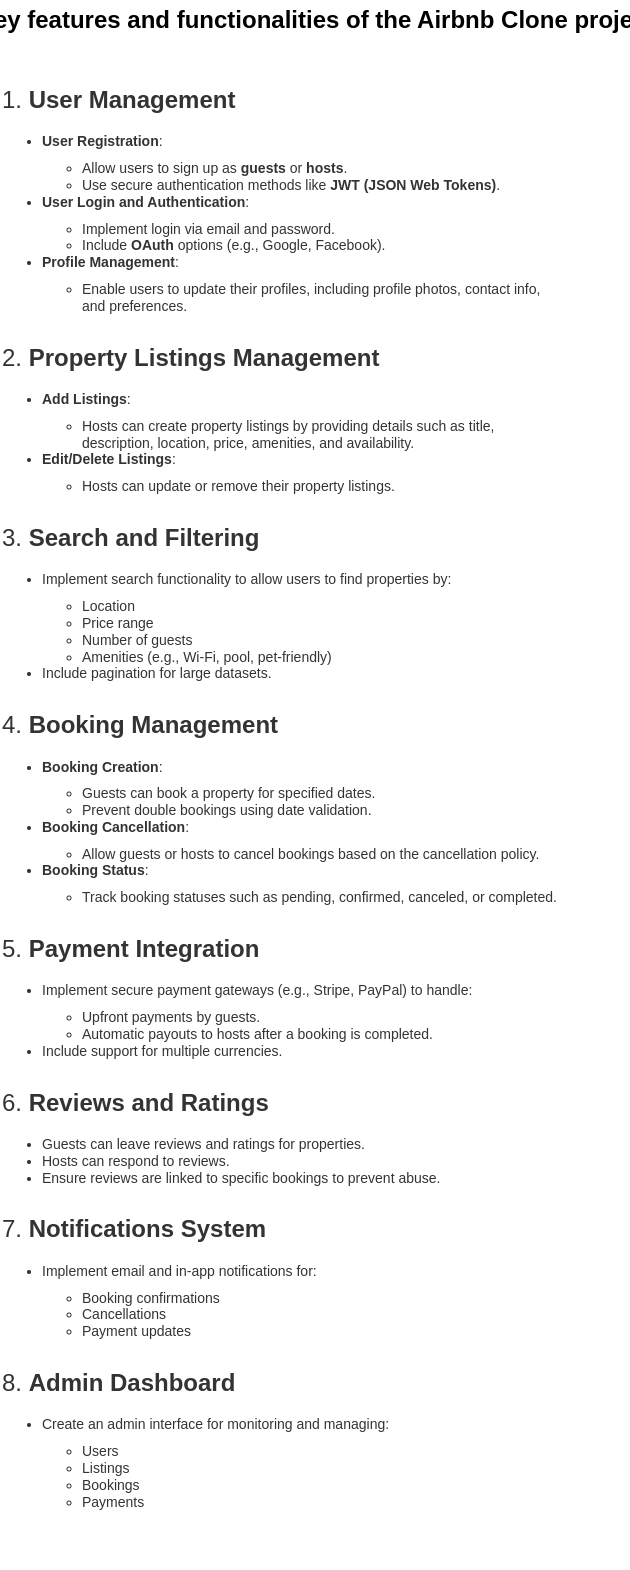

The diagram above was exported from draw.io. Its source (the exported page's mxGraphModel, read from the mxfile embedded in the PNG):
<mxGraphModel dx="1819" dy="1065" grid="1" gridSize="10" guides="1" tooltips="1" connect="1" arrows="1" fold="1" page="1" pageScale="1" pageWidth="850" pageHeight="1100" math="0" shadow="0">
  <root>
    <mxCell id="0" />
    <mxCell id="1" parent="0" />
    <mxCell id="IM35Uppp1_HMmVyZBSX0-31" value="Key features and functionalities of the Airbnb Clone project" style="text;strokeColor=none;fillColor=none;html=1;fontSize=24;fontStyle=1;verticalAlign=middle;align=center;" vertex="1" parent="1">
      <mxGeometry x="80" y="40" width="630" height="40" as="geometry" />
    </mxCell>
    <mxCell id="IM35Uppp1_HMmVyZBSX0-43" value="&lt;h3 style=&quot;box-sizing: border-box; font-family: aktiv-grotesk, sans-serif; font-weight: 500; line-height: 1.1; color: rgb(51, 51, 51); margin-top: 30px; margin-bottom: 20px; font-size: 24px; font-style: normal; font-variant-ligatures: normal; font-variant-caps: normal; letter-spacing: normal; orphans: 2; text-align: start; text-indent: 0px; text-transform: none; widows: 2; word-spacing: 0px; -webkit-text-stroke-width: 0px; white-space: normal; background-color: rgb(255, 255, 255); text-decoration-thickness: initial; text-decoration-style: initial; text-decoration-color: initial;&quot;&gt;1.&lt;span&gt;&amp;nbsp;&lt;/span&gt;&lt;strong style=&quot;box-sizing: border-box; font-weight: bold;&quot;&gt;User Management&lt;/strong&gt;&lt;/h3&gt;&lt;ul style=&quot;box-sizing: border-box; margin-top: 10px; margin-bottom: 10px; color: rgb(51, 51, 51); font-family: aktiv-grotesk, sans-serif; font-size: 14px; font-style: normal; font-variant-ligatures: normal; font-variant-caps: normal; font-weight: 400; letter-spacing: normal; orphans: 2; text-align: start; text-indent: 0px; text-transform: none; widows: 2; word-spacing: 0px; -webkit-text-stroke-width: 0px; white-space: normal; background-color: rgb(255, 255, 255); text-decoration-thickness: initial; text-decoration-style: initial; text-decoration-color: initial;&quot;&gt;&lt;li style=&quot;box-sizing: border-box;&quot;&gt;&lt;strong style=&quot;box-sizing: border-box; font-weight: bold;&quot;&gt;User Registration&lt;/strong&gt;:&lt;br style=&quot;box-sizing: border-box;&quot;&gt;&lt;ul style=&quot;box-sizing: border-box; margin-top: 10px; margin-bottom: 0px;&quot;&gt;&lt;li style=&quot;box-sizing: border-box;&quot;&gt;Allow users to sign up as&lt;span&gt;&amp;nbsp;&lt;/span&gt;&lt;strong style=&quot;box-sizing: border-box; font-weight: bold;&quot;&gt;guests&lt;/strong&gt;&lt;span&gt;&amp;nbsp;&lt;/span&gt;or&lt;span&gt;&amp;nbsp;&lt;/span&gt;&lt;strong style=&quot;box-sizing: border-box; font-weight: bold;&quot;&gt;hosts&lt;/strong&gt;.&lt;br style=&quot;box-sizing: border-box;&quot;&gt;&lt;/li&gt;&lt;li style=&quot;box-sizing: border-box;&quot;&gt;Use secure authentication methods like&lt;span&gt;&amp;nbsp;&lt;/span&gt;&lt;strong style=&quot;box-sizing: border-box; font-weight: bold;&quot;&gt;JWT (JSON Web Tokens)&lt;/strong&gt;.&lt;br style=&quot;box-sizing: border-box;&quot;&gt;&lt;/li&gt;&lt;/ul&gt;&lt;/li&gt;&lt;li style=&quot;box-sizing: border-box;&quot;&gt;&lt;strong style=&quot;box-sizing: border-box; font-weight: bold;&quot;&gt;User Login and Authentication&lt;/strong&gt;:&lt;br style=&quot;box-sizing: border-box;&quot;&gt;&lt;ul style=&quot;box-sizing: border-box; margin-top: 10px; margin-bottom: 0px;&quot;&gt;&lt;li style=&quot;box-sizing: border-box;&quot;&gt;Implement login via email and password.&lt;br style=&quot;box-sizing: border-box;&quot;&gt;&lt;/li&gt;&lt;li style=&quot;box-sizing: border-box;&quot;&gt;Include&lt;span&gt;&amp;nbsp;&lt;/span&gt;&lt;strong style=&quot;box-sizing: border-box; font-weight: bold;&quot;&gt;OAuth&lt;/strong&gt;&lt;span&gt;&amp;nbsp;&lt;/span&gt;options (e.g., Google, Facebook).&lt;br style=&quot;box-sizing: border-box;&quot;&gt;&lt;/li&gt;&lt;/ul&gt;&lt;/li&gt;&lt;li style=&quot;box-sizing: border-box;&quot;&gt;&lt;strong style=&quot;box-sizing: border-box; font-weight: bold;&quot;&gt;Profile Management&lt;/strong&gt;:&lt;br style=&quot;box-sizing: border-box;&quot;&gt;&lt;ul style=&quot;box-sizing: border-box; margin-top: 10px; margin-bottom: 0px;&quot;&gt;&lt;li style=&quot;box-sizing: border-box;&quot;&gt;Enable users to update their profiles, including profile photos, contact info, and preferences.&lt;br style=&quot;box-sizing: border-box;&quot;&gt;&lt;/li&gt;&lt;/ul&gt;&lt;/li&gt;&lt;/ul&gt;&lt;h3 style=&quot;box-sizing: border-box; font-family: aktiv-grotesk, sans-serif; font-weight: 500; line-height: 1.1; color: rgb(51, 51, 51); margin-top: 30px; margin-bottom: 20px; font-size: 24px; font-style: normal; font-variant-ligatures: normal; font-variant-caps: normal; letter-spacing: normal; orphans: 2; text-align: start; text-indent: 0px; text-transform: none; widows: 2; word-spacing: 0px; -webkit-text-stroke-width: 0px; white-space: normal; background-color: rgb(255, 255, 255); text-decoration-thickness: initial; text-decoration-style: initial; text-decoration-color: initial;&quot;&gt;2.&lt;span&gt;&amp;nbsp;&lt;/span&gt;&lt;strong style=&quot;box-sizing: border-box; font-weight: bold;&quot;&gt;Property Listings Management&lt;/strong&gt;&lt;/h3&gt;&lt;ul style=&quot;box-sizing: border-box; margin-top: 10px; margin-bottom: 10px; color: rgb(51, 51, 51); font-family: aktiv-grotesk, sans-serif; font-size: 14px; font-style: normal; font-variant-ligatures: normal; font-variant-caps: normal; font-weight: 400; letter-spacing: normal; orphans: 2; text-align: start; text-indent: 0px; text-transform: none; widows: 2; word-spacing: 0px; -webkit-text-stroke-width: 0px; white-space: normal; background-color: rgb(255, 255, 255); text-decoration-thickness: initial; text-decoration-style: initial; text-decoration-color: initial;&quot;&gt;&lt;li style=&quot;box-sizing: border-box;&quot;&gt;&lt;strong style=&quot;box-sizing: border-box; font-weight: bold;&quot;&gt;Add Listings&lt;/strong&gt;:&lt;br style=&quot;box-sizing: border-box;&quot;&gt;&lt;ul style=&quot;box-sizing: border-box; margin-top: 10px; margin-bottom: 0px;&quot;&gt;&lt;li style=&quot;box-sizing: border-box;&quot;&gt;Hosts can create property listings by providing details such as title, description, location, price, amenities, and availability.&lt;br style=&quot;box-sizing: border-box;&quot;&gt;&lt;/li&gt;&lt;/ul&gt;&lt;/li&gt;&lt;li style=&quot;box-sizing: border-box;&quot;&gt;&lt;strong style=&quot;box-sizing: border-box; font-weight: bold;&quot;&gt;Edit/Delete Listings&lt;/strong&gt;:&lt;br style=&quot;box-sizing: border-box;&quot;&gt;&lt;ul style=&quot;box-sizing: border-box; margin-top: 10px; margin-bottom: 0px;&quot;&gt;&lt;li style=&quot;box-sizing: border-box;&quot;&gt;Hosts can update or remove their property listings.&lt;br style=&quot;box-sizing: border-box;&quot;&gt;&lt;/li&gt;&lt;/ul&gt;&lt;/li&gt;&lt;/ul&gt;&lt;h3 style=&quot;box-sizing: border-box; font-family: aktiv-grotesk, sans-serif; font-weight: 500; line-height: 1.1; color: rgb(51, 51, 51); margin-top: 30px; margin-bottom: 20px; font-size: 24px; font-style: normal; font-variant-ligatures: normal; font-variant-caps: normal; letter-spacing: normal; orphans: 2; text-align: start; text-indent: 0px; text-transform: none; widows: 2; word-spacing: 0px; -webkit-text-stroke-width: 0px; white-space: normal; background-color: rgb(255, 255, 255); text-decoration-thickness: initial; text-decoration-style: initial; text-decoration-color: initial;&quot;&gt;3.&lt;span&gt;&amp;nbsp;&lt;/span&gt;&lt;strong style=&quot;box-sizing: border-box; font-weight: bold;&quot;&gt;Search and Filtering&lt;/strong&gt;&lt;/h3&gt;&lt;ul style=&quot;box-sizing: border-box; margin-top: 10px; margin-bottom: 10px; color: rgb(51, 51, 51); font-family: aktiv-grotesk, sans-serif; font-size: 14px; font-style: normal; font-variant-ligatures: normal; font-variant-caps: normal; font-weight: 400; letter-spacing: normal; orphans: 2; text-align: start; text-indent: 0px; text-transform: none; widows: 2; word-spacing: 0px; -webkit-text-stroke-width: 0px; white-space: normal; background-color: rgb(255, 255, 255); text-decoration-thickness: initial; text-decoration-style: initial; text-decoration-color: initial;&quot;&gt;&lt;li style=&quot;box-sizing: border-box;&quot;&gt;Implement search functionality to allow users to find properties by:&lt;br style=&quot;box-sizing: border-box;&quot;&gt;&lt;ul style=&quot;box-sizing: border-box; margin-top: 10px; margin-bottom: 0px;&quot;&gt;&lt;li style=&quot;box-sizing: border-box;&quot;&gt;Location&lt;br style=&quot;box-sizing: border-box;&quot;&gt;&lt;/li&gt;&lt;li style=&quot;box-sizing: border-box;&quot;&gt;Price range&lt;br style=&quot;box-sizing: border-box;&quot;&gt;&lt;/li&gt;&lt;li style=&quot;box-sizing: border-box;&quot;&gt;Number of guests&lt;br style=&quot;box-sizing: border-box;&quot;&gt;&lt;/li&gt;&lt;li style=&quot;box-sizing: border-box;&quot;&gt;Amenities (e.g., Wi-Fi, pool, pet-friendly)&lt;br style=&quot;box-sizing: border-box;&quot;&gt;&lt;/li&gt;&lt;/ul&gt;&lt;/li&gt;&lt;li style=&quot;box-sizing: border-box;&quot;&gt;Include pagination for large datasets.&lt;br style=&quot;box-sizing: border-box;&quot;&gt;&lt;/li&gt;&lt;/ul&gt;&lt;h3 style=&quot;box-sizing: border-box; font-family: aktiv-grotesk, sans-serif; font-weight: 500; line-height: 1.1; color: rgb(51, 51, 51); margin-top: 30px; margin-bottom: 20px; font-size: 24px; font-style: normal; font-variant-ligatures: normal; font-variant-caps: normal; letter-spacing: normal; orphans: 2; text-align: start; text-indent: 0px; text-transform: none; widows: 2; word-spacing: 0px; -webkit-text-stroke-width: 0px; white-space: normal; background-color: rgb(255, 255, 255); text-decoration-thickness: initial; text-decoration-style: initial; text-decoration-color: initial;&quot;&gt;4.&lt;span&gt;&amp;nbsp;&lt;/span&gt;&lt;strong style=&quot;box-sizing: border-box; font-weight: bold;&quot;&gt;Booking Management&lt;/strong&gt;&lt;/h3&gt;&lt;ul style=&quot;box-sizing: border-box; margin-top: 10px; margin-bottom: 10px; color: rgb(51, 51, 51); font-family: aktiv-grotesk, sans-serif; font-size: 14px; font-style: normal; font-variant-ligatures: normal; font-variant-caps: normal; font-weight: 400; letter-spacing: normal; orphans: 2; text-align: start; text-indent: 0px; text-transform: none; widows: 2; word-spacing: 0px; -webkit-text-stroke-width: 0px; white-space: normal; background-color: rgb(255, 255, 255); text-decoration-thickness: initial; text-decoration-style: initial; text-decoration-color: initial;&quot;&gt;&lt;li style=&quot;box-sizing: border-box;&quot;&gt;&lt;strong style=&quot;box-sizing: border-box; font-weight: bold;&quot;&gt;Booking Creation&lt;/strong&gt;:&lt;br style=&quot;box-sizing: border-box;&quot;&gt;&lt;ul style=&quot;box-sizing: border-box; margin-top: 10px; margin-bottom: 0px;&quot;&gt;&lt;li style=&quot;box-sizing: border-box;&quot;&gt;Guests can book a property for specified dates.&lt;br style=&quot;box-sizing: border-box;&quot;&gt;&lt;/li&gt;&lt;li style=&quot;box-sizing: border-box;&quot;&gt;Prevent double bookings using date validation.&lt;br style=&quot;box-sizing: border-box;&quot;&gt;&lt;/li&gt;&lt;/ul&gt;&lt;/li&gt;&lt;li style=&quot;box-sizing: border-box;&quot;&gt;&lt;strong style=&quot;box-sizing: border-box; font-weight: bold;&quot;&gt;Booking Cancellation&lt;/strong&gt;:&lt;br style=&quot;box-sizing: border-box;&quot;&gt;&lt;ul style=&quot;box-sizing: border-box; margin-top: 10px; margin-bottom: 0px;&quot;&gt;&lt;li style=&quot;box-sizing: border-box;&quot;&gt;Allow guests or hosts to cancel bookings based on the cancellation policy.&lt;br style=&quot;box-sizing: border-box;&quot;&gt;&lt;/li&gt;&lt;/ul&gt;&lt;/li&gt;&lt;li style=&quot;box-sizing: border-box;&quot;&gt;&lt;strong style=&quot;box-sizing: border-box; font-weight: bold;&quot;&gt;Booking Status&lt;/strong&gt;:&lt;br style=&quot;box-sizing: border-box;&quot;&gt;&lt;ul style=&quot;box-sizing: border-box; margin-top: 10px; margin-bottom: 0px;&quot;&gt;&lt;li style=&quot;box-sizing: border-box;&quot;&gt;Track booking statuses such as pending, confirmed, canceled, or completed.&lt;br style=&quot;box-sizing: border-box;&quot;&gt;&lt;/li&gt;&lt;/ul&gt;&lt;/li&gt;&lt;/ul&gt;&lt;h3 style=&quot;box-sizing: border-box; font-family: aktiv-grotesk, sans-serif; font-weight: 500; line-height: 1.1; color: rgb(51, 51, 51); margin-top: 30px; margin-bottom: 20px; font-size: 24px; font-style: normal; font-variant-ligatures: normal; font-variant-caps: normal; letter-spacing: normal; orphans: 2; text-align: start; text-indent: 0px; text-transform: none; widows: 2; word-spacing: 0px; -webkit-text-stroke-width: 0px; white-space: normal; background-color: rgb(255, 255, 255); text-decoration-thickness: initial; text-decoration-style: initial; text-decoration-color: initial;&quot;&gt;5.&lt;span&gt;&amp;nbsp;&lt;/span&gt;&lt;strong style=&quot;box-sizing: border-box; font-weight: bold;&quot;&gt;Payment Integration&lt;/strong&gt;&lt;/h3&gt;&lt;ul style=&quot;box-sizing: border-box; margin-top: 10px; margin-bottom: 10px; color: rgb(51, 51, 51); font-family: aktiv-grotesk, sans-serif; font-size: 14px; font-style: normal; font-variant-ligatures: normal; font-variant-caps: normal; font-weight: 400; letter-spacing: normal; orphans: 2; text-align: start; text-indent: 0px; text-transform: none; widows: 2; word-spacing: 0px; -webkit-text-stroke-width: 0px; white-space: normal; background-color: rgb(255, 255, 255); text-decoration-thickness: initial; text-decoration-style: initial; text-decoration-color: initial;&quot;&gt;&lt;li style=&quot;box-sizing: border-box;&quot;&gt;Implement secure payment gateways (e.g., Stripe, PayPal) to handle:&lt;br style=&quot;box-sizing: border-box;&quot;&gt;&lt;ul style=&quot;box-sizing: border-box; margin-top: 10px; margin-bottom: 0px;&quot;&gt;&lt;li style=&quot;box-sizing: border-box;&quot;&gt;Upfront payments by guests.&lt;br style=&quot;box-sizing: border-box;&quot;&gt;&lt;/li&gt;&lt;li style=&quot;box-sizing: border-box;&quot;&gt;Automatic payouts to hosts after a booking is completed.&lt;br style=&quot;box-sizing: border-box;&quot;&gt;&lt;/li&gt;&lt;/ul&gt;&lt;/li&gt;&lt;li style=&quot;box-sizing: border-box;&quot;&gt;Include support for multiple currencies.&lt;br style=&quot;box-sizing: border-box;&quot;&gt;&lt;/li&gt;&lt;/ul&gt;&lt;h3 style=&quot;box-sizing: border-box; font-family: aktiv-grotesk, sans-serif; font-weight: 500; line-height: 1.1; color: rgb(51, 51, 51); margin-top: 30px; margin-bottom: 20px; font-size: 24px; font-style: normal; font-variant-ligatures: normal; font-variant-caps: normal; letter-spacing: normal; orphans: 2; text-align: start; text-indent: 0px; text-transform: none; widows: 2; word-spacing: 0px; -webkit-text-stroke-width: 0px; white-space: normal; background-color: rgb(255, 255, 255); text-decoration-thickness: initial; text-decoration-style: initial; text-decoration-color: initial;&quot;&gt;6.&lt;span&gt;&amp;nbsp;&lt;/span&gt;&lt;strong style=&quot;box-sizing: border-box; font-weight: bold;&quot;&gt;Reviews and Ratings&lt;/strong&gt;&lt;/h3&gt;&lt;ul style=&quot;box-sizing: border-box; margin-top: 10px; margin-bottom: 10px; color: rgb(51, 51, 51); font-family: aktiv-grotesk, sans-serif; font-size: 14px; font-style: normal; font-variant-ligatures: normal; font-variant-caps: normal; font-weight: 400; letter-spacing: normal; orphans: 2; text-align: start; text-indent: 0px; text-transform: none; widows: 2; word-spacing: 0px; -webkit-text-stroke-width: 0px; white-space: normal; background-color: rgb(255, 255, 255); text-decoration-thickness: initial; text-decoration-style: initial; text-decoration-color: initial;&quot;&gt;&lt;li style=&quot;box-sizing: border-box;&quot;&gt;Guests can leave reviews and ratings for properties.&lt;br style=&quot;box-sizing: border-box;&quot;&gt;&lt;/li&gt;&lt;li style=&quot;box-sizing: border-box;&quot;&gt;Hosts can respond to reviews.&lt;br style=&quot;box-sizing: border-box;&quot;&gt;&lt;/li&gt;&lt;li style=&quot;box-sizing: border-box;&quot;&gt;Ensure reviews are linked to specific bookings to prevent abuse.&lt;br style=&quot;box-sizing: border-box;&quot;&gt;&lt;/li&gt;&lt;/ul&gt;&lt;h3 style=&quot;box-sizing: border-box; font-family: aktiv-grotesk, sans-serif; font-weight: 500; line-height: 1.1; color: rgb(51, 51, 51); margin-top: 30px; margin-bottom: 20px; font-size: 24px; font-style: normal; font-variant-ligatures: normal; font-variant-caps: normal; letter-spacing: normal; orphans: 2; text-align: start; text-indent: 0px; text-transform: none; widows: 2; word-spacing: 0px; -webkit-text-stroke-width: 0px; white-space: normal; background-color: rgb(255, 255, 255); text-decoration-thickness: initial; text-decoration-style: initial; text-decoration-color: initial;&quot;&gt;7.&lt;span&gt;&amp;nbsp;&lt;/span&gt;&lt;strong style=&quot;box-sizing: border-box; font-weight: bold;&quot;&gt;Notifications System&lt;/strong&gt;&lt;/h3&gt;&lt;ul style=&quot;box-sizing: border-box; margin-top: 10px; margin-bottom: 10px; color: rgb(51, 51, 51); font-family: aktiv-grotesk, sans-serif; font-size: 14px; font-style: normal; font-variant-ligatures: normal; font-variant-caps: normal; font-weight: 400; letter-spacing: normal; orphans: 2; text-align: start; text-indent: 0px; text-transform: none; widows: 2; word-spacing: 0px; -webkit-text-stroke-width: 0px; white-space: normal; background-color: rgb(255, 255, 255); text-decoration-thickness: initial; text-decoration-style: initial; text-decoration-color: initial;&quot;&gt;&lt;li style=&quot;box-sizing: border-box;&quot;&gt;Implement email and in-app notifications for:&lt;br style=&quot;box-sizing: border-box;&quot;&gt;&lt;ul style=&quot;box-sizing: border-box; margin-top: 10px; margin-bottom: 0px;&quot;&gt;&lt;li style=&quot;box-sizing: border-box;&quot;&gt;Booking confirmations&lt;br style=&quot;box-sizing: border-box;&quot;&gt;&lt;/li&gt;&lt;li style=&quot;box-sizing: border-box;&quot;&gt;Cancellations&lt;br style=&quot;box-sizing: border-box;&quot;&gt;&lt;/li&gt;&lt;li style=&quot;box-sizing: border-box;&quot;&gt;Payment updates&lt;br style=&quot;box-sizing: border-box;&quot;&gt;&lt;/li&gt;&lt;/ul&gt;&lt;/li&gt;&lt;/ul&gt;&lt;h3 style=&quot;box-sizing: border-box; font-family: aktiv-grotesk, sans-serif; font-weight: 500; line-height: 1.1; color: rgb(51, 51, 51); margin-top: 30px; margin-bottom: 20px; font-size: 24px; font-style: normal; font-variant-ligatures: normal; font-variant-caps: normal; letter-spacing: normal; orphans: 2; text-align: start; text-indent: 0px; text-transform: none; widows: 2; word-spacing: 0px; -webkit-text-stroke-width: 0px; white-space: normal; background-color: rgb(255, 255, 255); text-decoration-thickness: initial; text-decoration-style: initial; text-decoration-color: initial;&quot;&gt;8.&lt;span&gt;&amp;nbsp;&lt;/span&gt;&lt;strong style=&quot;box-sizing: border-box; font-weight: bold;&quot;&gt;Admin Dashboard&lt;/strong&gt;&lt;/h3&gt;&lt;ul style=&quot;box-sizing: border-box; margin-top: 10px; margin-bottom: 10px; color: rgb(51, 51, 51); font-family: aktiv-grotesk, sans-serif; font-size: 14px; font-style: normal; font-variant-ligatures: normal; font-variant-caps: normal; font-weight: 400; letter-spacing: normal; orphans: 2; text-align: start; text-indent: 0px; text-transform: none; widows: 2; word-spacing: 0px; -webkit-text-stroke-width: 0px; white-space: normal; background-color: rgb(255, 255, 255); text-decoration-thickness: initial; text-decoration-style: initial; text-decoration-color: initial;&quot;&gt;&lt;li style=&quot;box-sizing: border-box;&quot;&gt;Create an admin interface for monitoring and managing:&lt;br style=&quot;box-sizing: border-box;&quot;&gt;&lt;ul style=&quot;box-sizing: border-box; margin-top: 10px; margin-bottom: 0px;&quot;&gt;&lt;li style=&quot;box-sizing: border-box;&quot;&gt;Users&lt;br style=&quot;box-sizing: border-box;&quot;&gt;&lt;/li&gt;&lt;li style=&quot;box-sizing: border-box;&quot;&gt;Listings&lt;br style=&quot;box-sizing: border-box;&quot;&gt;&lt;/li&gt;&lt;li style=&quot;box-sizing: border-box;&quot;&gt;Bookings&lt;br style=&quot;box-sizing: border-box;&quot;&gt;&lt;/li&gt;&lt;li style=&quot;box-sizing: border-box;&quot;&gt;Payments&lt;/li&gt;&lt;/ul&gt;&lt;/li&gt;&lt;/ul&gt;" style="text;whiteSpace=wrap;html=1;" vertex="1" parent="1">
      <mxGeometry x="80" y="90" width="560" height="1520" as="geometry" />
    </mxCell>
  </root>
</mxGraphModel>